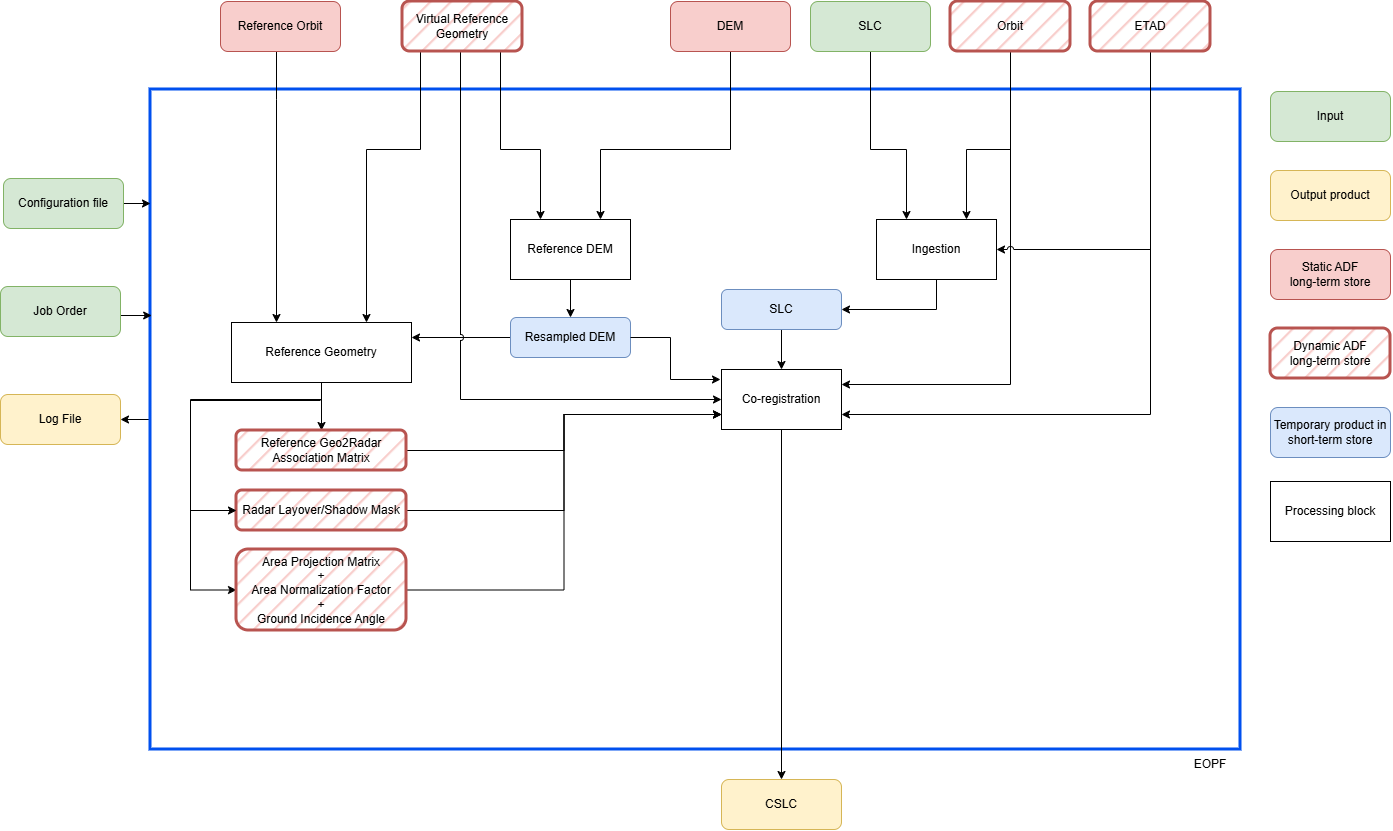

The diagram above was exported from draw.io. Its source (the exported page's mxGraphModel, read from the mxfile embedded in the PNG):
<mxGraphModel dx="3094" dy="2197" grid="1" gridSize="10" guides="1" tooltips="1" connect="1" arrows="1" fold="1" page="1" pageScale="1" pageWidth="827" pageHeight="1169" math="0" shadow="0">
  <root>
    <mxCell id="WIyWlLk6GJQsqaUBKTNV-0" />
    <mxCell id="WIyWlLk6GJQsqaUBKTNV-1" parent="WIyWlLk6GJQsqaUBKTNV-0" />
    <mxCell id="AZ_m1OsTJ_YSCM0JzpHu-9" edge="1" parent="WIyWlLk6GJQsqaUBKTNV-1" source="nZmcgbeynaRkVsWaVQoi-17" style="edgeStyle=orthogonalEdgeStyle;rounded=0;orthogonalLoop=1;jettySize=auto;html=1;exitX=0;exitY=0.5;exitDx=0;exitDy=0;entryX=1;entryY=0.5;entryDx=0;entryDy=0;" target="AZ_m1OsTJ_YSCM0JzpHu-8">
      <mxGeometry relative="1" as="geometry" />
    </mxCell>
    <mxCell id="nZmcgbeynaRkVsWaVQoi-17" parent="WIyWlLk6GJQsqaUBKTNV-1" style="rounded=0;whiteSpace=wrap;html=1;fillColor=none;strokeColor=light-dark(#0050EF,#0050EF);strokeWidth=3;" value="" vertex="1">
      <mxGeometry height="660" width="1090" x="-680" y="-20" as="geometry" />
    </mxCell>
    <mxCell id="PQ-MEt9oW-ObY66gXchk-2" parent="WIyWlLk6GJQsqaUBKTNV-1" style="rounded=0;whiteSpace=wrap;html=1;" value="Reference DEM" vertex="1">
      <mxGeometry height="60" width="120" x="-320" y="110" as="geometry" />
    </mxCell>
    <mxCell id="AZ_m1OsTJ_YSCM0JzpHu-2" edge="1" parent="WIyWlLk6GJQsqaUBKTNV-1" source="PQ-MEt9oW-ObY66gXchk-7" style="edgeStyle=orthogonalEdgeStyle;rounded=0;orthogonalLoop=1;jettySize=auto;html=1;entryX=0;entryY=0.5;entryDx=0;entryDy=0;" target="PQ-MEt9oW-ObY66gXchk-24">
      <mxGeometry relative="1" as="geometry">
        <Array as="points">
          <mxPoint x="-509" y="290" />
          <mxPoint x="-640" y="290" />
          <mxPoint x="-640" y="481" />
        </Array>
      </mxGeometry>
    </mxCell>
    <mxCell id="PQ-MEt9oW-ObY66gXchk-7" parent="WIyWlLk6GJQsqaUBKTNV-1" style="rounded=0;whiteSpace=wrap;html=1;" value="Reference Geometry" vertex="1">
      <mxGeometry height="60" width="180" x="-599" y="213" as="geometry" />
    </mxCell>
    <mxCell id="PQ-MEt9oW-ObY66gXchk-15" edge="1" parent="WIyWlLk6GJQsqaUBKTNV-1" source="PQ-MEt9oW-ObY66gXchk-2" style="endArrow=classic;html=1;rounded=0;exitX=0.5;exitY=1;exitDx=0;exitDy=0;entryX=0.5;entryY=0;entryDx=0;entryDy=0;" target="PQ-MEt9oW-ObY66gXchk-13" value="">
      <mxGeometry height="50" relative="1" width="50" as="geometry">
        <mxPoint x="47" y="460" as="sourcePoint" />
        <mxPoint x="97" y="410" as="targetPoint" />
      </mxGeometry>
    </mxCell>
    <mxCell id="nZmcgbeynaRkVsWaVQoi-35" edge="1" parent="WIyWlLk6GJQsqaUBKTNV-1" source="PQ-MEt9oW-ObY66gXchk-23" style="edgeStyle=orthogonalEdgeStyle;rounded=0;orthogonalLoop=1;jettySize=auto;html=1;entryX=0;entryY=0.75;entryDx=0;entryDy=0;" target="PQ-MEt9oW-ObY66gXchk-34">
      <mxGeometry relative="1" as="geometry" />
    </mxCell>
    <mxCell id="PQ-MEt9oW-ObY66gXchk-23" parent="WIyWlLk6GJQsqaUBKTNV-1" style="rounded=1;whiteSpace=wrap;html=1;fillStyle=hatch;fillColor=#f8cecc;strokeColor=#b85450;strokeWidth=3;" value="Radar Layover/Shadow Mask" vertex="1">
      <mxGeometry height="40" width="170" x="-594" y="381" as="geometry" />
    </mxCell>
    <mxCell id="nZmcgbeynaRkVsWaVQoi-34" edge="1" parent="WIyWlLk6GJQsqaUBKTNV-1" source="PQ-MEt9oW-ObY66gXchk-24" style="edgeStyle=orthogonalEdgeStyle;rounded=0;orthogonalLoop=1;jettySize=auto;html=1;entryX=0;entryY=0.75;entryDx=0;entryDy=0;" target="PQ-MEt9oW-ObY66gXchk-34">
      <mxGeometry relative="1" as="geometry" />
    </mxCell>
    <mxCell id="PQ-MEt9oW-ObY66gXchk-24" parent="WIyWlLk6GJQsqaUBKTNV-1" style="rounded=1;whiteSpace=wrap;html=1;fillStyle=hatch;fillColor=#f8cecc;strokeColor=#b85450;strokeWidth=3;" value="Area Projection Matrix&lt;div&gt;+&lt;/div&gt;&lt;div&gt;Area Normalization Factor&lt;/div&gt;&lt;div&gt;+&lt;/div&gt;&lt;div&gt;Ground Incidence Angle&lt;/div&gt;" vertex="1">
      <mxGeometry height="81" width="170" x="-594" y="440" as="geometry" />
    </mxCell>
    <mxCell id="PQ-MEt9oW-ObY66gXchk-26" edge="1" parent="WIyWlLk6GJQsqaUBKTNV-1" source="PQ-MEt9oW-ObY66gXchk-7" style="endArrow=classic;html=1;rounded=0;exitX=0.5;exitY=1;exitDx=0;exitDy=0;entryX=0.5;entryY=0;entryDx=0;entryDy=0;" target="PQ-MEt9oW-ObY66gXchk-22" value="">
      <mxGeometry height="50" relative="1" width="50" as="geometry">
        <mxPoint x="-73" y="90" as="sourcePoint" />
        <mxPoint x="47" y="245" as="targetPoint" />
      </mxGeometry>
    </mxCell>
    <mxCell id="PQ-MEt9oW-ObY66gXchk-27" edge="1" parent="WIyWlLk6GJQsqaUBKTNV-1" style="endArrow=classic;html=1;rounded=0;entryX=0;entryY=0.5;entryDx=0;entryDy=0;" target="PQ-MEt9oW-ObY66gXchk-23" value="">
      <mxGeometry height="50" relative="1" width="50" as="geometry">
        <Array as="points">
          <mxPoint x="-509" y="291" />
          <mxPoint x="-640" y="291" />
          <mxPoint x="-640" y="401" />
        </Array>
        <mxPoint x="-510" y="291" as="sourcePoint" />
        <mxPoint x="87" y="324" as="targetPoint" />
      </mxGeometry>
    </mxCell>
    <mxCell id="AZ_m1OsTJ_YSCM0JzpHu-14" edge="1" parent="WIyWlLk6GJQsqaUBKTNV-1" source="PQ-MEt9oW-ObY66gXchk-34" style="edgeStyle=orthogonalEdgeStyle;rounded=0;orthogonalLoop=1;jettySize=auto;html=1;entryX=0.5;entryY=0;entryDx=0;entryDy=0;" target="nZmcgbeynaRkVsWaVQoi-37">
      <mxGeometry relative="1" as="geometry" />
    </mxCell>
    <mxCell id="PQ-MEt9oW-ObY66gXchk-34" parent="WIyWlLk6GJQsqaUBKTNV-1" style="rounded=0;whiteSpace=wrap;html=1;" value="&lt;div&gt;Co-registration&lt;/div&gt;" vertex="1">
      <mxGeometry height="60" width="120" x="-109" y="260" as="geometry" />
    </mxCell>
    <mxCell id="nZmcgbeynaRkVsWaVQoi-32" edge="1" parent="WIyWlLk6GJQsqaUBKTNV-1" source="PQ-MEt9oW-ObY66gXchk-13" style="edgeStyle=orthogonalEdgeStyle;rounded=0;orthogonalLoop=1;jettySize=auto;html=1;entryX=1;entryY=0.25;entryDx=0;entryDy=0;" target="PQ-MEt9oW-ObY66gXchk-7">
      <mxGeometry relative="1" as="geometry" />
    </mxCell>
    <mxCell id="PQ-MEt9oW-ObY66gXchk-13" parent="WIyWlLk6GJQsqaUBKTNV-1" style="rounded=1;whiteSpace=wrap;html=1;fillColor=#dae8fc;strokeColor=#6c8ebf;" value="Resampled DEM" vertex="1">
      <mxGeometry height="40" width="120" x="-320" y="208" as="geometry" />
    </mxCell>
    <mxCell id="nZmcgbeynaRkVsWaVQoi-36" edge="1" parent="WIyWlLk6GJQsqaUBKTNV-1" source="PQ-MEt9oW-ObY66gXchk-22" style="edgeStyle=orthogonalEdgeStyle;rounded=0;orthogonalLoop=1;jettySize=auto;html=1;entryX=0;entryY=0.75;entryDx=0;entryDy=0;" target="PQ-MEt9oW-ObY66gXchk-34">
      <mxGeometry relative="1" as="geometry" />
    </mxCell>
    <mxCell id="PQ-MEt9oW-ObY66gXchk-22" parent="WIyWlLk6GJQsqaUBKTNV-1" style="rounded=1;whiteSpace=wrap;html=1;fillStyle=hatch;fillColor=#f8cecc;strokeColor=#b85450;strokeWidth=3;" value="Reference Geo2Radar Association Matrix" vertex="1">
      <mxGeometry height="40" width="170" x="-594" y="321" as="geometry" />
    </mxCell>
    <mxCell id="9TrG0aIXqikOP7es_eVK-5" edge="1" parent="WIyWlLk6GJQsqaUBKTNV-1" source="9TrG0aIXqikOP7es_eVK-4" style="edgeStyle=orthogonalEdgeStyle;rounded=0;orthogonalLoop=1;jettySize=auto;html=1;entryX=1;entryY=0.5;entryDx=0;entryDy=0;" target="nZmcgbeynaRkVsWaVQoi-54">
      <mxGeometry relative="1" as="geometry">
        <Array as="points">
          <mxPoint x="106" y="200" />
        </Array>
      </mxGeometry>
    </mxCell>
    <mxCell id="9TrG0aIXqikOP7es_eVK-4" parent="WIyWlLk6GJQsqaUBKTNV-1" style="rounded=0;whiteSpace=wrap;html=1;" value="Ingestion" vertex="1">
      <mxGeometry height="60" width="120" x="46" y="110" as="geometry" />
    </mxCell>
    <mxCell id="nZmcgbeynaRkVsWaVQoi-0" parent="WIyWlLk6GJQsqaUBKTNV-1" style="rounded=1;whiteSpace=wrap;html=1;fillColor=#f8cecc;strokeColor=#b85450;gradientColor=none;fillStyle=hatch;strokeWidth=3;" value="Dynamic&amp;nbsp;&lt;span style=&quot;background-color: transparent; color: light-dark(rgb(0, 0, 0), rgb(255, 255, 255));&quot;&gt;ADF&lt;br&gt;long-term store&lt;/span&gt;" vertex="1">
      <mxGeometry height="50" width="120" x="440" y="219" as="geometry" />
    </mxCell>
    <mxCell id="nZmcgbeynaRkVsWaVQoi-1" parent="WIyWlLk6GJQsqaUBKTNV-1" style="rounded=1;whiteSpace=wrap;html=1;fillColor=#d5e8d4;strokeColor=#82b366;" value="Input" vertex="1">
      <mxGeometry height="50" width="120" x="440" y="-18" as="geometry" />
    </mxCell>
    <mxCell id="nZmcgbeynaRkVsWaVQoi-2" parent="WIyWlLk6GJQsqaUBKTNV-1" style="rounded=1;whiteSpace=wrap;html=1;fillColor=#dae8fc;strokeColor=#6c8ebf;" value="Temporary product in short-term store" vertex="1">
      <mxGeometry height="50" width="120" x="440" y="298" as="geometry" />
    </mxCell>
    <mxCell id="nZmcgbeynaRkVsWaVQoi-3" parent="WIyWlLk6GJQsqaUBKTNV-1" style="rounded=1;whiteSpace=wrap;html=1;fillColor=#fff2cc;strokeColor=#d6b656;" value="Output product" vertex="1">
      <mxGeometry height="50" width="120" x="440" y="61" as="geometry" />
    </mxCell>
    <mxCell id="nZmcgbeynaRkVsWaVQoi-4" parent="WIyWlLk6GJQsqaUBKTNV-1" style="rounded=0;whiteSpace=wrap;html=1;" value="Processing block" vertex="1">
      <mxGeometry height="60" width="120" x="440" y="372" as="geometry" />
    </mxCell>
    <mxCell id="nZmcgbeynaRkVsWaVQoi-5" parent="WIyWlLk6GJQsqaUBKTNV-1" style="rounded=1;whiteSpace=wrap;html=1;fillColor=#f8cecc;strokeColor=#b85450;" value="Static ADF&lt;br&gt;long-term store" vertex="1">
      <mxGeometry height="50" width="120" x="440" y="140" as="geometry" />
    </mxCell>
    <mxCell id="nZmcgbeynaRkVsWaVQoi-11" edge="1" parent="WIyWlLk6GJQsqaUBKTNV-1" source="nZmcgbeynaRkVsWaVQoi-6" style="edgeStyle=orthogonalEdgeStyle;rounded=0;orthogonalLoop=1;jettySize=auto;html=1;entryX=0.25;entryY=0;entryDx=0;entryDy=0;" target="9TrG0aIXqikOP7es_eVK-4">
      <mxGeometry relative="1" as="geometry">
        <Array as="points">
          <mxPoint x="40" y="40" />
          <mxPoint x="76" y="40" />
        </Array>
      </mxGeometry>
    </mxCell>
    <mxCell id="nZmcgbeynaRkVsWaVQoi-6" parent="WIyWlLk6GJQsqaUBKTNV-1" style="rounded=1;whiteSpace=wrap;html=1;fillColor=#d5e8d4;strokeColor=#82b366;" value="SLC" vertex="1">
      <mxGeometry height="50" width="120" x="-20" y="-108" as="geometry" />
    </mxCell>
    <mxCell id="nZmcgbeynaRkVsWaVQoi-10" edge="1" parent="WIyWlLk6GJQsqaUBKTNV-1" source="nZmcgbeynaRkVsWaVQoi-7" style="edgeStyle=orthogonalEdgeStyle;rounded=0;orthogonalLoop=1;jettySize=auto;html=1;entryX=0.75;entryY=0;entryDx=0;entryDy=0;" target="9TrG0aIXqikOP7es_eVK-4">
      <mxGeometry relative="1" as="geometry">
        <Array as="points">
          <mxPoint x="180" y="40" />
          <mxPoint x="136" y="40" />
        </Array>
      </mxGeometry>
    </mxCell>
    <mxCell id="nZmcgbeynaRkVsWaVQoi-44" edge="1" parent="WIyWlLk6GJQsqaUBKTNV-1" source="nZmcgbeynaRkVsWaVQoi-7" style="edgeStyle=orthogonalEdgeStyle;rounded=0;orthogonalLoop=1;jettySize=auto;html=1;entryX=1;entryY=0.25;entryDx=0;entryDy=0;" target="PQ-MEt9oW-ObY66gXchk-34">
      <mxGeometry relative="1" as="geometry">
        <Array as="points">
          <mxPoint x="180" y="275" />
        </Array>
      </mxGeometry>
    </mxCell>
    <mxCell id="nZmcgbeynaRkVsWaVQoi-7" parent="WIyWlLk6GJQsqaUBKTNV-1" style="rounded=1;whiteSpace=wrap;html=1;fillColor=#f8cecc;strokeColor=#b85450;gradientColor=none;fillStyle=hatch;strokeWidth=3;" value="Orbit" vertex="1">
      <mxGeometry height="50" width="120" x="120" y="-108" as="geometry" />
    </mxCell>
    <mxCell id="nZmcgbeynaRkVsWaVQoi-45" edge="1" parent="WIyWlLk6GJQsqaUBKTNV-1" source="nZmcgbeynaRkVsWaVQoi-8" style="edgeStyle=orthogonalEdgeStyle;rounded=0;orthogonalLoop=1;jettySize=auto;html=1;entryX=1;entryY=0.75;entryDx=0;entryDy=0;" target="PQ-MEt9oW-ObY66gXchk-34">
      <mxGeometry relative="1" as="geometry">
        <Array as="points">
          <mxPoint x="320" y="305" />
        </Array>
      </mxGeometry>
    </mxCell>
    <mxCell id="AZ_m1OsTJ_YSCM0JzpHu-13" edge="1" parent="WIyWlLk6GJQsqaUBKTNV-1" source="nZmcgbeynaRkVsWaVQoi-8" style="edgeStyle=orthogonalEdgeStyle;rounded=0;orthogonalLoop=1;jettySize=auto;html=1;entryX=1;entryY=0.5;entryDx=0;entryDy=0;jumpStyle=arc;" target="9TrG0aIXqikOP7es_eVK-4">
      <mxGeometry relative="1" as="geometry">
        <Array as="points">
          <mxPoint x="320" y="140" />
        </Array>
      </mxGeometry>
    </mxCell>
    <mxCell id="nZmcgbeynaRkVsWaVQoi-8" parent="WIyWlLk6GJQsqaUBKTNV-1" style="rounded=1;whiteSpace=wrap;html=1;fillColor=#f8cecc;strokeColor=#b85450;gradientColor=none;fillStyle=hatch;strokeWidth=3;" value="ETAD" vertex="1">
      <mxGeometry height="50" width="120" x="260" y="-108" as="geometry" />
    </mxCell>
    <mxCell id="nZmcgbeynaRkVsWaVQoi-20" edge="1" parent="WIyWlLk6GJQsqaUBKTNV-1" style="edgeStyle=orthogonalEdgeStyle;rounded=0;orthogonalLoop=1;jettySize=auto;html=1;">
      <mxGeometry relative="1" as="geometry">
        <mxPoint x="-710" y="94.00000000000045" as="sourcePoint" />
        <mxPoint x="-680" y="94" as="targetPoint" />
      </mxGeometry>
    </mxCell>
    <mxCell id="nZmcgbeynaRkVsWaVQoi-30" edge="1" parent="WIyWlLk6GJQsqaUBKTNV-1" source="nZmcgbeynaRkVsWaVQoi-21" style="edgeStyle=orthogonalEdgeStyle;rounded=0;orthogonalLoop=1;jettySize=auto;html=1;entryX=0.75;entryY=0;entryDx=0;entryDy=0;" target="PQ-MEt9oW-ObY66gXchk-2">
      <mxGeometry relative="1" as="geometry">
        <Array as="points">
          <mxPoint x="-100" y="40" />
          <mxPoint x="-230" y="40" />
        </Array>
      </mxGeometry>
    </mxCell>
    <mxCell id="nZmcgbeynaRkVsWaVQoi-21" parent="WIyWlLk6GJQsqaUBKTNV-1" style="rounded=1;whiteSpace=wrap;html=1;fillColor=#f8cecc;strokeColor=#b85450;" value="DEM" vertex="1">
      <mxGeometry height="50" width="120" x="-160" y="-108" as="geometry" />
    </mxCell>
    <mxCell id="nZmcgbeynaRkVsWaVQoi-28" edge="1" parent="WIyWlLk6GJQsqaUBKTNV-1" source="nZmcgbeynaRkVsWaVQoi-27" style="edgeStyle=orthogonalEdgeStyle;rounded=0;orthogonalLoop=1;jettySize=auto;html=1;entryX=0.25;entryY=0;entryDx=0;entryDy=0;" target="PQ-MEt9oW-ObY66gXchk-7">
      <mxGeometry relative="1" as="geometry">
        <Array as="points">
          <mxPoint x="-554" y="-10" />
          <mxPoint x="-554" y="-10" />
        </Array>
      </mxGeometry>
    </mxCell>
    <mxCell id="nZmcgbeynaRkVsWaVQoi-27" parent="WIyWlLk6GJQsqaUBKTNV-1" style="rounded=1;whiteSpace=wrap;html=1;fillColor=#f8cecc;strokeColor=#b85450;" value="Reference Orbit" vertex="1">
      <mxGeometry height="50" width="120" x="-610" y="-108" as="geometry" />
    </mxCell>
    <mxCell id="nZmcgbeynaRkVsWaVQoi-31" edge="1" parent="WIyWlLk6GJQsqaUBKTNV-1" source="PQ-MEt9oW-ObY66gXchk-13" style="edgeStyle=orthogonalEdgeStyle;rounded=0;orthogonalLoop=1;jettySize=auto;html=1;">
      <mxGeometry relative="1" as="geometry">
        <Array as="points">
          <mxPoint x="-160" y="228" />
          <mxPoint x="-160" y="270" />
        </Array>
        <mxPoint x="-110" y="270" as="targetPoint" />
      </mxGeometry>
    </mxCell>
    <mxCell id="nZmcgbeynaRkVsWaVQoi-37" parent="WIyWlLk6GJQsqaUBKTNV-1" style="rounded=1;whiteSpace=wrap;html=1;fillColor=#fff2cc;strokeColor=#d6b656;" value="CSLC" vertex="1">
      <mxGeometry height="50" width="120" x="-109" y="670" as="geometry" />
    </mxCell>
    <mxCell id="nZmcgbeynaRkVsWaVQoi-55" edge="1" parent="WIyWlLk6GJQsqaUBKTNV-1" source="nZmcgbeynaRkVsWaVQoi-54" style="edgeStyle=orthogonalEdgeStyle;rounded=0;orthogonalLoop=1;jettySize=auto;html=1;entryX=0.5;entryY=0;entryDx=0;entryDy=0;" target="PQ-MEt9oW-ObY66gXchk-34">
      <mxGeometry relative="1" as="geometry" />
    </mxCell>
    <mxCell id="nZmcgbeynaRkVsWaVQoi-54" parent="WIyWlLk6GJQsqaUBKTNV-1" style="rounded=1;whiteSpace=wrap;html=1;fillColor=#dae8fc;strokeColor=#6c8ebf;" value="SLC" vertex="1">
      <mxGeometry height="40" width="120" x="-109" y="180" as="geometry" />
    </mxCell>
    <mxCell id="nZmcgbeynaRkVsWaVQoi-57" edge="1" parent="WIyWlLk6GJQsqaUBKTNV-1" source="nZmcgbeynaRkVsWaVQoi-56" style="edgeStyle=orthogonalEdgeStyle;rounded=0;orthogonalLoop=1;jettySize=auto;html=1;jumpStyle=arc;entryX=0;entryY=0.5;entryDx=0;entryDy=0;" target="PQ-MEt9oW-ObY66gXchk-34">
      <mxGeometry relative="1" as="geometry">
        <Array as="points">
          <mxPoint x="-370" y="290" />
        </Array>
        <mxPoint x="-110" y="488" as="targetPoint" />
      </mxGeometry>
    </mxCell>
    <mxCell id="AZ_m1OsTJ_YSCM0JzpHu-1" edge="1" parent="WIyWlLk6GJQsqaUBKTNV-1" source="nZmcgbeynaRkVsWaVQoi-56" style="edgeStyle=orthogonalEdgeStyle;rounded=0;orthogonalLoop=1;jettySize=auto;html=1;entryX=0.75;entryY=0;entryDx=0;entryDy=0;" target="PQ-MEt9oW-ObY66gXchk-7">
      <mxGeometry relative="1" as="geometry">
        <Array as="points">
          <mxPoint x="-410" y="40" />
          <mxPoint x="-464" y="40" />
        </Array>
      </mxGeometry>
    </mxCell>
    <mxCell id="AZ_m1OsTJ_YSCM0JzpHu-11" edge="1" parent="WIyWlLk6GJQsqaUBKTNV-1" source="nZmcgbeynaRkVsWaVQoi-56" style="edgeStyle=orthogonalEdgeStyle;rounded=0;orthogonalLoop=1;jettySize=auto;html=1;entryX=0.25;entryY=0;entryDx=0;entryDy=0;" target="PQ-MEt9oW-ObY66gXchk-2">
      <mxGeometry relative="1" as="geometry">
        <Array as="points">
          <mxPoint x="-330" y="40" />
          <mxPoint x="-290" y="40" />
        </Array>
      </mxGeometry>
    </mxCell>
    <mxCell id="nZmcgbeynaRkVsWaVQoi-56" parent="WIyWlLk6GJQsqaUBKTNV-1" style="rounded=1;whiteSpace=wrap;html=1;fillColor=#f8cecc;strokeColor=#b85450;gradientColor=none;fillStyle=hatch;strokeWidth=3;" value="Virtual Reference Geometry" vertex="1">
      <mxGeometry height="50" width="120" x="-428" y="-108" as="geometry" />
    </mxCell>
    <mxCell id="AZ_m1OsTJ_YSCM0JzpHu-5" edge="1" parent="WIyWlLk6GJQsqaUBKTNV-1" style="edgeStyle=orthogonalEdgeStyle;rounded=0;orthogonalLoop=1;jettySize=auto;html=1;entryX=0.001;entryY=0.342;entryDx=0;entryDy=0;entryPerimeter=0;" target="nZmcgbeynaRkVsWaVQoi-17">
      <mxGeometry relative="1" as="geometry">
        <mxPoint x="-709.9999999999995" y="206" as="sourcePoint" />
      </mxGeometry>
    </mxCell>
    <mxCell id="AZ_m1OsTJ_YSCM0JzpHu-6" parent="WIyWlLk6GJQsqaUBKTNV-1" style="rounded=1;whiteSpace=wrap;html=1;fillColor=#d5e8d4;strokeColor=#82b366;" value="Configuration file" vertex="1">
      <mxGeometry height="50" width="120" x="-827" y="69" as="geometry" />
    </mxCell>
    <mxCell id="AZ_m1OsTJ_YSCM0JzpHu-7" parent="WIyWlLk6GJQsqaUBKTNV-1" style="rounded=1;whiteSpace=wrap;html=1;fillColor=#d5e8d4;strokeColor=#82b366;" value="Job Order" vertex="1">
      <mxGeometry height="50" width="120" x="-830" y="177" as="geometry" />
    </mxCell>
    <mxCell id="AZ_m1OsTJ_YSCM0JzpHu-8" parent="WIyWlLk6GJQsqaUBKTNV-1" style="rounded=1;whiteSpace=wrap;html=1;fillColor=#fff2cc;strokeColor=#d6b656;" value="Log File" vertex="1">
      <mxGeometry height="50" width="120" x="-830" y="285" as="geometry" />
    </mxCell>
    <mxCell id="AZ_m1OsTJ_YSCM0JzpHu-10" parent="WIyWlLk6GJQsqaUBKTNV-1" style="text;html=1;whiteSpace=wrap;strokeColor=none;fillColor=none;align=center;verticalAlign=middle;rounded=0;" value="EOPF" vertex="1">
      <mxGeometry height="30" width="60" x="350" y="640" as="geometry" />
    </mxCell>
  </root>
</mxGraphModel>